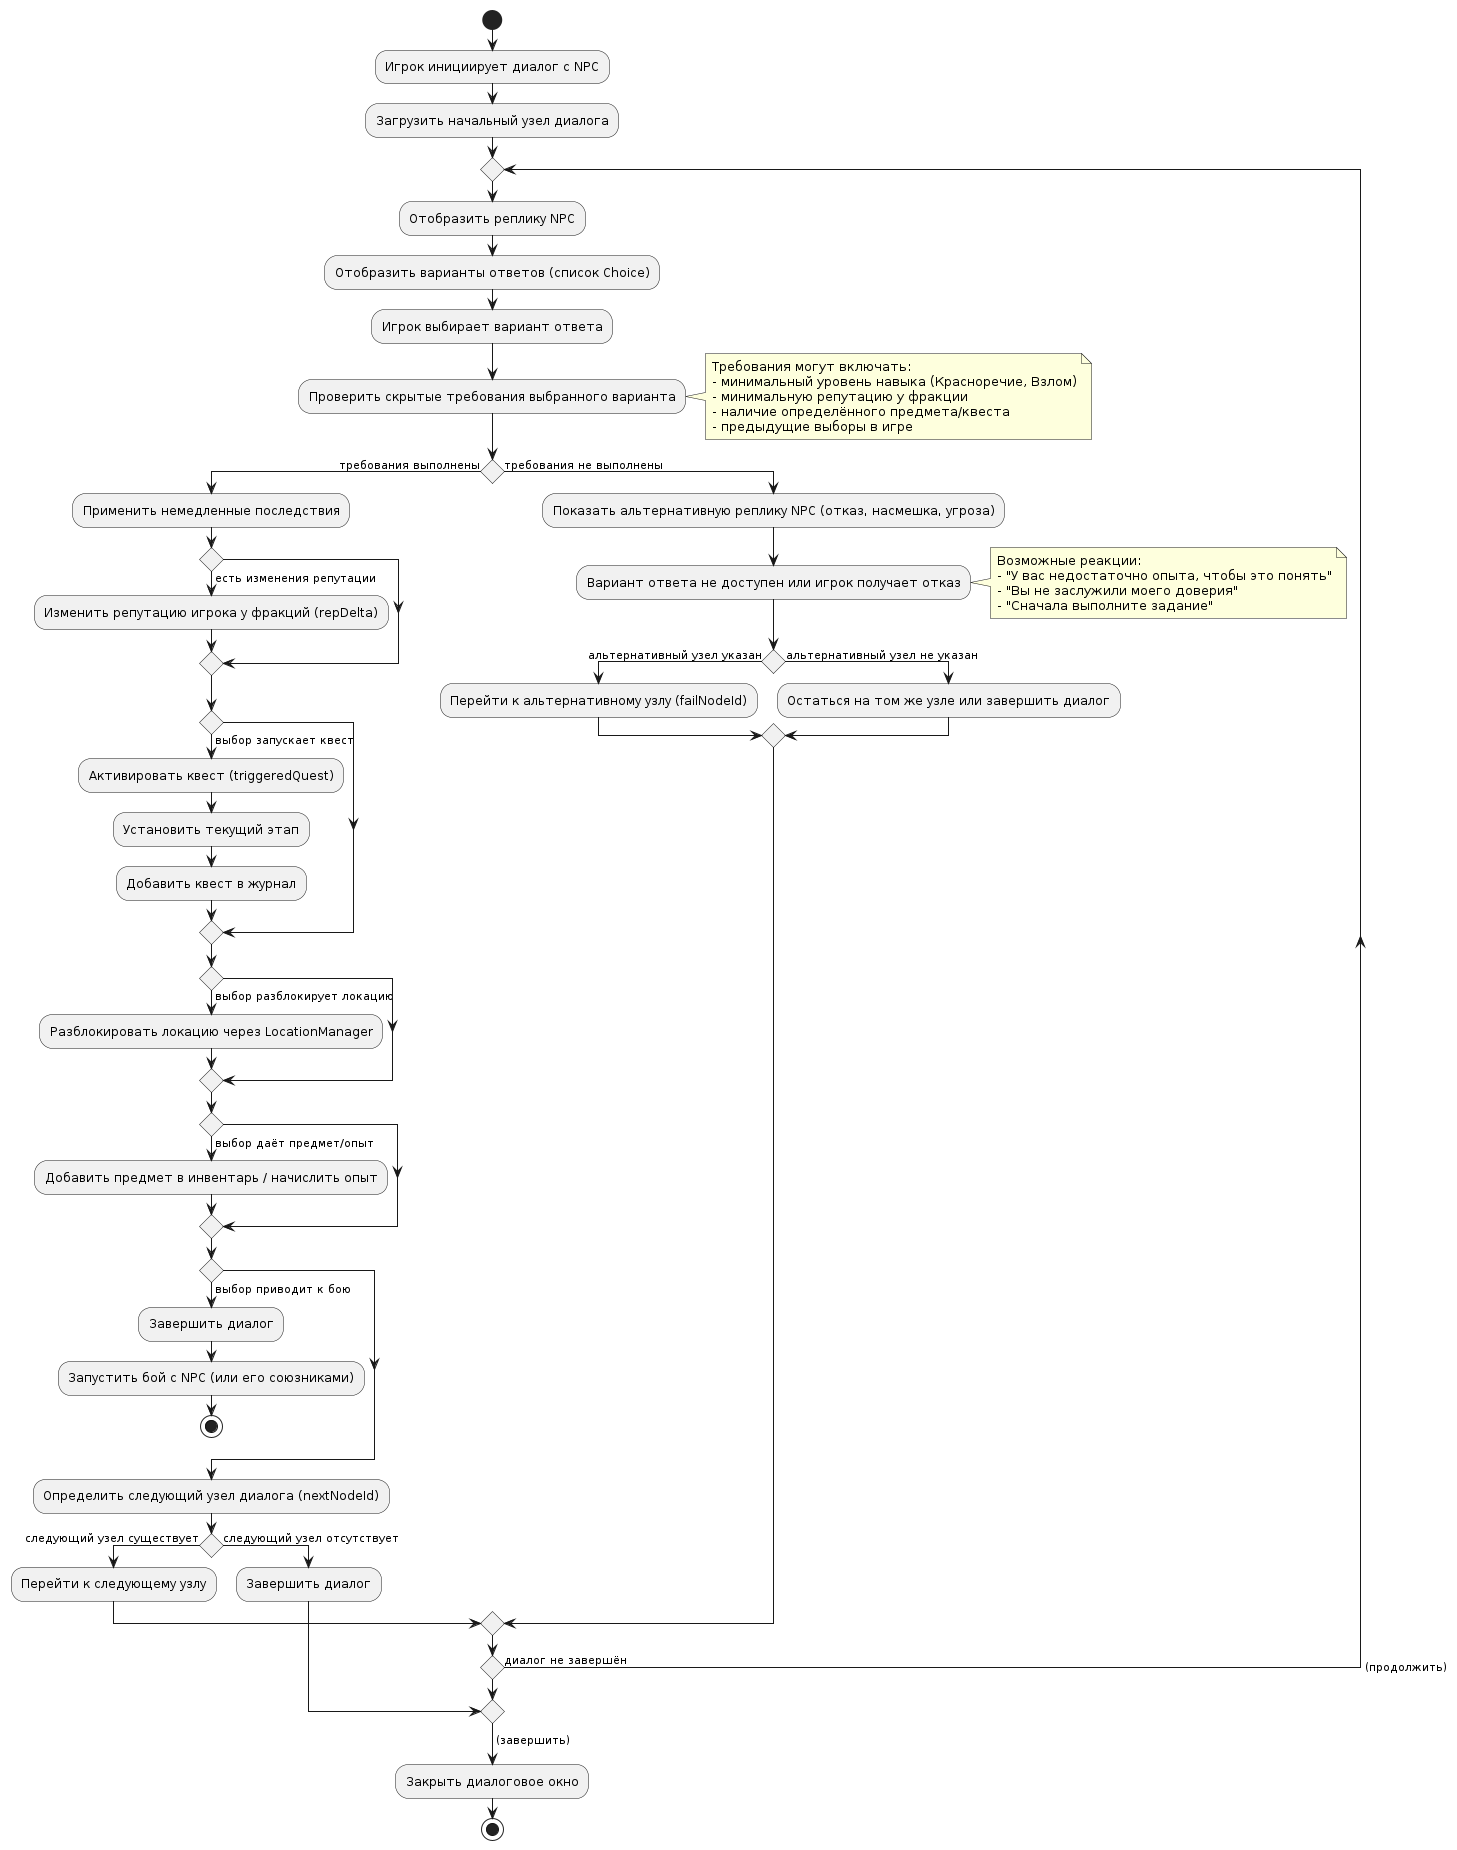

The diagram above was rendered by PlantUML. Its source (embedded in the PNG):
@startuml
start
:Игрок инициирует диалог с NPC;
:Загрузить начальный узел диалога;

repeat
  :Отобразить реплику NPC;
  :Отобразить варианты ответов (список Choice);
  :Игрок выбирает вариант ответа;
  
  :Проверить скрытые требования выбранного варианта;
  note right
    Требования могут включать:
    - минимальный уровень навыка (Красноречие, Взлом)
    - минимальную репутацию у фракции
    - наличие определённого предмета/квеста
    - предыдущие выборы в игре
  end note
  
  if () then (требования выполнены)
    :Применить немедленные последствия;
    
    if () then (есть изменения репутации)
      :Изменить репутацию игрока у фракций (repDelta);
    endif
    
    if () then (выбор запускает квест)
      :Активировать квест (triggeredQuest);
      :Установить текущий этап;
      :Добавить квест в журнал;
    endif
    
    if () then (выбор разблокирует локацию)
      :Разблокировать локацию через LocationManager;
    endif
    
    if () then (выбор даёт предмет/опыт)
      :Добавить предмет в инвентарь / начислить опыт;
    endif
    
    if () then (выбор приводит к бою)
      :Завершить диалог;
      :Запустить бой с NPC (или его союзниками);
      stop
    endif
    
    :Определить следующий узел диалога (nextNodeId);
    if () then (следующий узел существует)
      :Перейти к следующему узлу;
    else (следующий узел отсутствует)
      :Завершить диалог;
      break;
    endif
    
  else (требования не выполнены)
    :Показать альтернативную реплику NPC (отказ, насмешка, угроза);
    :Вариант ответа не доступен или игрок получает отказ;
    note right
      Возможные реакции:
      - "У вас недостаточно опыта, чтобы это понять"
      - "Вы не заслужили моего доверия"
      - "Сначала выполните задание"
    end note
    if () then (альтернативный узел указан)
      :Перейти к альтернативному узлу (failNodeId);
    else (альтернативный узел не указан)
      :Остаться на том же узле или завершить диалог;
    endif
  endif
  
repeat while () is (диалог не завершён) -> (продолжить)
-> (завершить);
:Закрыть диалоговое окно;
stop
@enduml